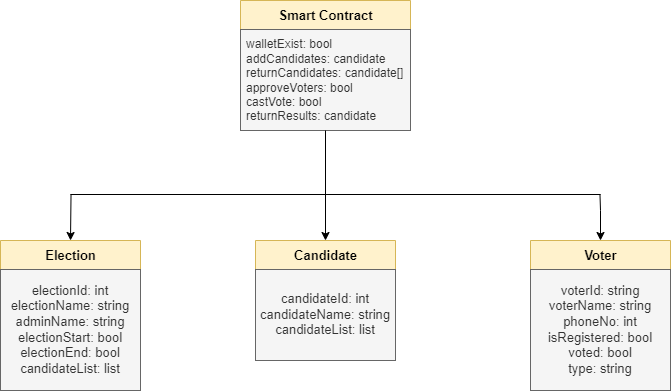

The diagram above was exported from draw.io. Its source (the exported page's mxGraphModel, read from the mxfile embedded in the PNG):
<mxGraphModel dx="865" dy="534" grid="1" gridSize="10" guides="1" tooltips="1" connect="1" arrows="1" fold="1" page="1" pageScale="1" pageWidth="850" pageHeight="1100" math="0" shadow="0">
  <root>
    <mxCell id="0" />
    <mxCell id="1" parent="0" />
    <mxCell id="CpwsuOgz5DNLVEdTi_31-6" value="&lt;font style=&quot;font-size: 13px&quot;&gt;Smart Contract&lt;/font&gt;" style="swimlane;fontStyle=1;align=center;verticalAlign=middle;childLayout=stackLayout;horizontal=1;startSize=29;horizontalStack=0;resizeParent=1;resizeParentMax=0;resizeLast=0;collapsible=0;marginBottom=0;html=1;fillColor=#fff2cc;strokeColor=#d6b656;" vertex="1" parent="1">
      <mxGeometry x="300" y="100" width="170" height="130" as="geometry" />
    </mxCell>
    <mxCell id="CpwsuOgz5DNLVEdTi_31-7" value="walletExist: bool&lt;br&gt;addCandidates: candidate&lt;br&gt;returnCandidates: candidate[]&lt;br&gt;approveVoters: bool&lt;br&gt;castVote: bool&lt;br&gt;returnResults: candidate" style="text;html=1;strokeColor=#666666;fillColor=#f5f5f5;align=left;verticalAlign=middle;spacingLeft=4;spacingRight=4;overflow=hidden;rotatable=0;points=[[0,0.5],[1,0.5]];portConstraint=eastwest;fontColor=#333333;" vertex="1" parent="CpwsuOgz5DNLVEdTi_31-6">
      <mxGeometry y="29" width="170" height="101" as="geometry" />
    </mxCell>
    <mxCell id="CpwsuOgz5DNLVEdTi_31-10" value="Election" style="swimlane;fontStyle=1;align=center;verticalAlign=middle;childLayout=stackLayout;horizontal=1;startSize=29;horizontalStack=0;resizeParent=1;resizeParentMax=0;resizeLast=0;collapsible=0;marginBottom=0;html=1;fontSize=13;fillColor=#fff2cc;strokeColor=#d6b656;" vertex="1" parent="1">
      <mxGeometry x="60" y="340" width="140" height="150" as="geometry" />
    </mxCell>
    <mxCell id="CpwsuOgz5DNLVEdTi_31-11" value="electionId: int&lt;br&gt;electionName: string&lt;br&gt;adminName: string&lt;br&gt;electionStart: bool&lt;br&gt;electionEnd: bool&lt;br&gt;candidateList: list" style="text;html=1;strokeColor=#666666;fillColor=#f5f5f5;align=center;verticalAlign=middle;spacingLeft=4;spacingRight=4;overflow=hidden;rotatable=0;points=[[0,0.5],[1,0.5]];portConstraint=eastwest;fontSize=13;fontColor=#333333;" vertex="1" parent="CpwsuOgz5DNLVEdTi_31-10">
      <mxGeometry y="29" width="140" height="121" as="geometry" />
    </mxCell>
    <mxCell id="CpwsuOgz5DNLVEdTi_31-13" value="Candidate" style="swimlane;fontStyle=1;align=center;verticalAlign=middle;childLayout=stackLayout;horizontal=1;startSize=29;horizontalStack=0;resizeParent=1;resizeParentMax=0;resizeLast=0;collapsible=0;marginBottom=0;html=1;fontSize=13;fillColor=#fff2cc;strokeColor=#d6b656;" vertex="1" parent="1">
      <mxGeometry x="315" y="340" width="140" height="120" as="geometry" />
    </mxCell>
    <mxCell id="CpwsuOgz5DNLVEdTi_31-14" value="candidateId: int&lt;br&gt;candidateName: string&lt;br&gt;candidateList: list" style="text;html=1;strokeColor=#666666;fillColor=#f5f5f5;align=center;verticalAlign=middle;spacingLeft=4;spacingRight=4;overflow=hidden;rotatable=0;points=[[0,0.5],[1,0.5]];portConstraint=eastwest;fontSize=13;fontColor=#333333;" vertex="1" parent="CpwsuOgz5DNLVEdTi_31-13">
      <mxGeometry y="29" width="140" height="91" as="geometry" />
    </mxCell>
    <mxCell id="CpwsuOgz5DNLVEdTi_31-16" value="Voter" style="swimlane;fontStyle=1;align=center;verticalAlign=middle;childLayout=stackLayout;horizontal=1;startSize=29;horizontalStack=0;resizeParent=1;resizeParentMax=0;resizeLast=0;collapsible=0;marginBottom=0;html=1;fontSize=13;fillColor=#fff2cc;strokeColor=#d6b656;" vertex="1" parent="1">
      <mxGeometry x="590" y="340" width="140" height="150" as="geometry" />
    </mxCell>
    <mxCell id="CpwsuOgz5DNLVEdTi_31-17" value="voterId: string&lt;br&gt;voterName: string&lt;br&gt;phoneNo: int&lt;br&gt;isRegistered: bool&lt;br&gt;voted: bool&lt;br&gt;type: string" style="text;html=1;strokeColor=#666666;fillColor=#f5f5f5;align=center;verticalAlign=middle;spacingLeft=4;spacingRight=4;overflow=hidden;rotatable=0;points=[[0,0.5],[1,0.5]];portConstraint=eastwest;fontSize=13;fontColor=#333333;" vertex="1" parent="CpwsuOgz5DNLVEdTi_31-16">
      <mxGeometry y="29" width="140" height="121" as="geometry" />
    </mxCell>
    <mxCell id="CpwsuOgz5DNLVEdTi_31-19" value="" style="line;strokeWidth=1;fillColor=none;align=left;verticalAlign=middle;spacingTop=-1;spacingLeft=3;spacingRight=3;rotatable=0;labelPosition=right;points=[];portConstraint=eastwest;fontSize=13;" vertex="1" parent="1">
      <mxGeometry x="130" y="290" width="530" height="8" as="geometry" />
    </mxCell>
    <mxCell id="CpwsuOgz5DNLVEdTi_31-20" value="" style="endArrow=classic;html=1;rounded=0;fontSize=13;entryX=0.5;entryY=0;entryDx=0;entryDy=0;exitX=0.5;exitY=1;exitDx=0;exitDy=0;" edge="1" parent="1" source="CpwsuOgz5DNLVEdTi_31-6" target="CpwsuOgz5DNLVEdTi_31-13">
      <mxGeometry width="50" height="50" relative="1" as="geometry">
        <mxPoint x="240" y="260" as="sourcePoint" />
        <mxPoint x="450" y="170" as="targetPoint" />
      </mxGeometry>
    </mxCell>
    <mxCell id="CpwsuOgz5DNLVEdTi_31-21" value="" style="endArrow=classic;html=1;rounded=0;fontSize=13;entryX=0.5;entryY=0;entryDx=0;entryDy=0;exitX=0.001;exitY=0.463;exitDx=0;exitDy=0;exitPerimeter=0;" edge="1" parent="1" source="CpwsuOgz5DNLVEdTi_31-19" target="CpwsuOgz5DNLVEdTi_31-10">
      <mxGeometry width="50" height="50" relative="1" as="geometry">
        <mxPoint x="130" y="294" as="sourcePoint" />
        <mxPoint x="450" y="170" as="targetPoint" />
        <Array as="points" />
      </mxGeometry>
    </mxCell>
    <mxCell id="CpwsuOgz5DNLVEdTi_31-23" value="" style="endArrow=classic;html=1;rounded=0;fontSize=13;entryX=0.5;entryY=0;entryDx=0;entryDy=0;exitX=0.999;exitY=0.491;exitDx=0;exitDy=0;exitPerimeter=0;" edge="1" parent="1" source="CpwsuOgz5DNLVEdTi_31-19" target="CpwsuOgz5DNLVEdTi_31-16">
      <mxGeometry width="50" height="50" relative="1" as="geometry">
        <mxPoint x="600" y="260" as="sourcePoint" />
        <mxPoint x="560" y="110" as="targetPoint" />
        <Array as="points">
          <mxPoint x="660" y="310" />
        </Array>
      </mxGeometry>
    </mxCell>
  </root>
</mxGraphModel>